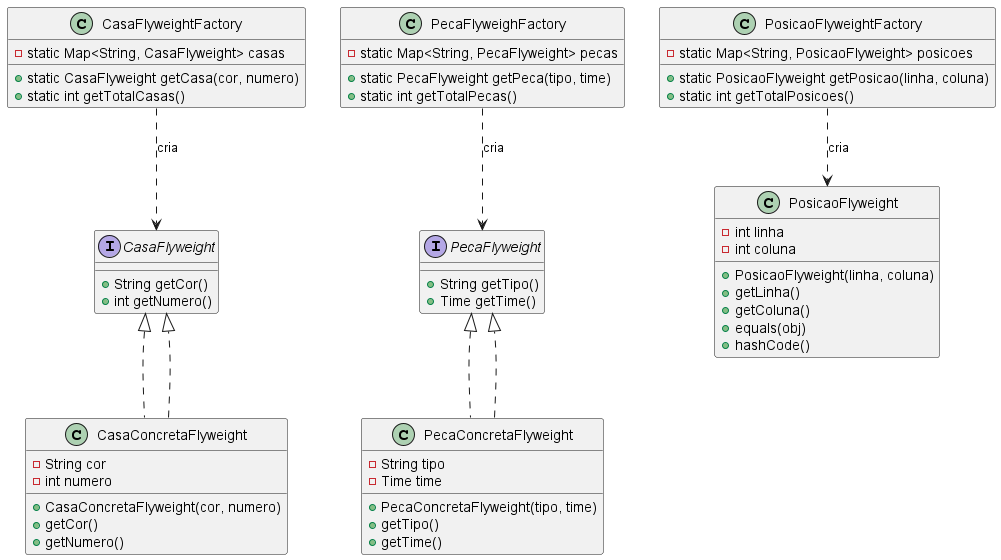

The diagram above was rendered by PlantUML. Its source (embedded in the PNG):
@startuml TabuleiroComFlyweight
interface CasaFlyweight {
    +String getCor()
    +int getNumero()
}

interface PecaFlyweight {
    +String getTipo()
    +Time getTime()
}

class CasaConcretaFlyweight {
    -String cor
    -int numero
    +CasaConcretaFlyweight(cor, numero)
    +getCor()
    +getNumero()
}

class PecaConcretaFlyweight {
    -String tipo
    -Time time
    +PecaConcretaFlyweight(tipo, time)
    +getTipo()
    +getTime()
}

class CasaFlyweightFactory {
    -static Map<String, CasaFlyweight> casas
    +static CasaFlyweight getCasa(cor, numero)
    +static int getTotalCasas()
}

class PecaFlyweighFactory {
    -static Map<String, PecaFlyweight> pecas
    +static PecaFlyweight getPeca(tipo, time)
    +static int getTotalPecas()
}

class PosicaoFlyweight {
    -int linha
    -int coluna
    +PosicaoFlyweight(linha, coluna)
    +getLinha()
    +getColuna()
    +equals(obj)
    +hashCode()
}

class PosicaoFlyweightFactory {
    -static Map<String, PosicaoFlyweight> posicoes
    +static PosicaoFlyweight getPosicao(linha, coluna)
    +static int getTotalPosicoes()
}

CasaFlyweight <|.. CasaConcretaFlyweight
PecaFlyweight <|.. PecaConcretaFlyweight

CasaFlyweightFactory ..> CasaFlyweight : cria
CasaConcretaFlyweight ..|> CasaFlyweight

PecaFlyweighFactory ..> PecaFlyweight : cria
PecaConcretaFlyweight ..|> PecaFlyweight

PosicaoFlyweightFactory ..> PosicaoFlyweight : cria

@enduml